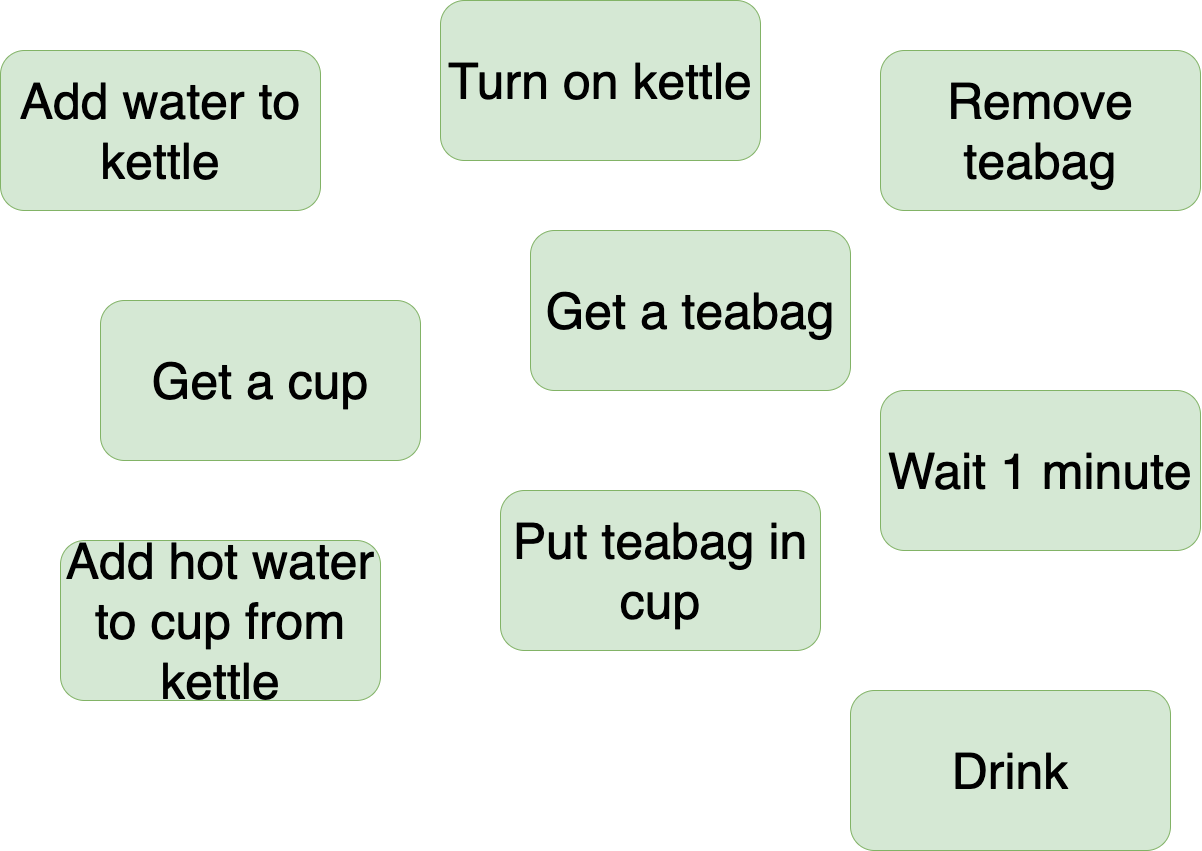

The diagram above was exported from draw.io. Its source (the exported page's mxGraphModel, read from the mxfile embedded in the PNG):
<mxGraphModel dx="1585" dy="1265" grid="1" gridSize="10" guides="1" tooltips="1" connect="1" arrows="1" fold="1" page="1" pageScale="1" pageWidth="827" pageHeight="1169" math="0" shadow="0">
  <root>
    <mxCell id="0" />
    <mxCell id="1" parent="0" />
    <mxCell id="8" value="&lt;font style=&quot;font-size: 50px&quot;&gt;Add water to kettle&lt;/font&gt;" style="rounded=1;whiteSpace=wrap;html=1;fillColor=#d5e8d4;strokeColor=#82b366;" vertex="1" parent="1">
      <mxGeometry x="20" y="130" width="320" height="160" as="geometry" />
    </mxCell>
    <mxCell id="9" value="&lt;font style=&quot;font-size: 50px&quot;&gt;Turn on kettle&lt;/font&gt;" style="rounded=1;whiteSpace=wrap;html=1;fillColor=#d5e8d4;strokeColor=#82b366;" vertex="1" parent="1">
      <mxGeometry x="460" y="80" width="320" height="160" as="geometry" />
    </mxCell>
    <mxCell id="10" value="&lt;font style=&quot;font-size: 50px&quot;&gt;Get a cup&lt;/font&gt;" style="rounded=1;whiteSpace=wrap;html=1;fillColor=#d5e8d4;strokeColor=#82b366;" vertex="1" parent="1">
      <mxGeometry x="120" y="380" width="320" height="160" as="geometry" />
    </mxCell>
    <mxCell id="11" value="&lt;font style=&quot;font-size: 50px&quot;&gt;Get a teabag&lt;/font&gt;" style="rounded=1;whiteSpace=wrap;html=1;fillColor=#d5e8d4;strokeColor=#82b366;" vertex="1" parent="1">
      <mxGeometry x="550" y="310" width="320" height="160" as="geometry" />
    </mxCell>
    <mxCell id="12" value="&lt;font style=&quot;font-size: 50px&quot;&gt;Put teabag in cup&lt;br&gt;&lt;/font&gt;" style="rounded=1;whiteSpace=wrap;html=1;fillColor=#d5e8d4;strokeColor=#82b366;" vertex="1" parent="1">
      <mxGeometry x="520" y="570" width="320" height="160" as="geometry" />
    </mxCell>
    <mxCell id="13" value="&lt;font style=&quot;font-size: 50px&quot;&gt;Add hot water to cup from kettle&lt;/font&gt;" style="rounded=1;whiteSpace=wrap;html=1;fillColor=#d5e8d4;strokeColor=#82b366;" vertex="1" parent="1">
      <mxGeometry x="80" y="620" width="320" height="160" as="geometry" />
    </mxCell>
    <mxCell id="14" value="&lt;font style=&quot;font-size: 50px&quot;&gt;Remove teabag&lt;/font&gt;" style="rounded=1;whiteSpace=wrap;html=1;fillColor=#d5e8d4;strokeColor=#82b366;" vertex="1" parent="1">
      <mxGeometry x="900" y="130" width="320" height="160" as="geometry" />
    </mxCell>
    <mxCell id="15" value="&lt;font style=&quot;font-size: 50px&quot;&gt;Wait 1 minute&lt;/font&gt;" style="rounded=1;whiteSpace=wrap;html=1;fillColor=#d5e8d4;strokeColor=#82b366;" vertex="1" parent="1">
      <mxGeometry x="900" y="470" width="320" height="160" as="geometry" />
    </mxCell>
    <mxCell id="16" value="&lt;font style=&quot;font-size: 50px&quot;&gt;Drink&lt;/font&gt;" style="rounded=1;whiteSpace=wrap;html=1;fillColor=#d5e8d4;strokeColor=#82b366;" vertex="1" parent="1">
      <mxGeometry x="870" y="770" width="320" height="160" as="geometry" />
    </mxCell>
  </root>
</mxGraphModel>